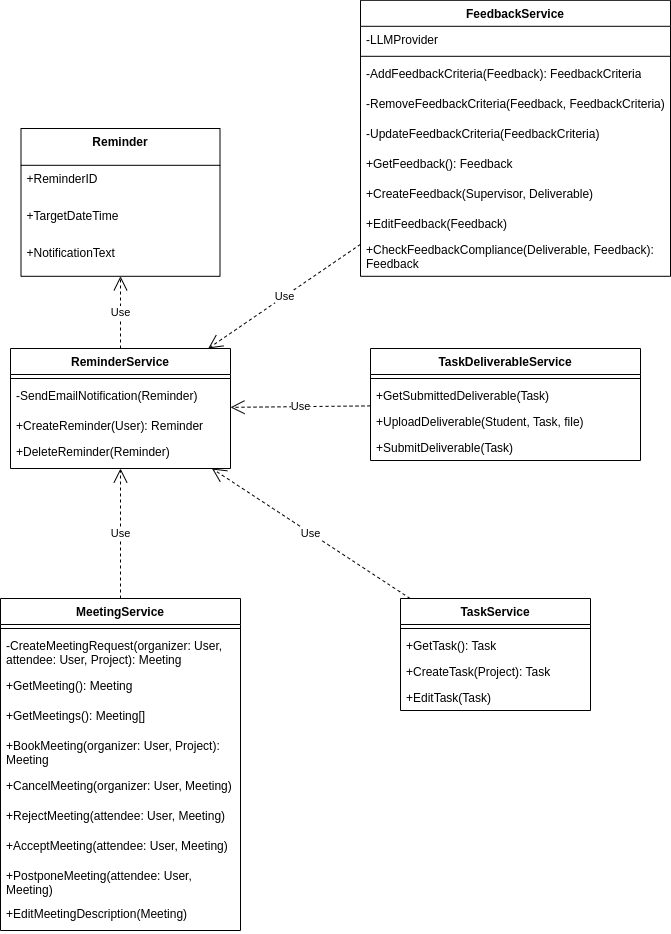

The diagram above was exported from draw.io. Its source (the exported page's mxGraphModel, read from the mxfile embedded in the PNG):
<mxGraphModel dx="1730" dy="2723" grid="1" gridSize="10" guides="1" tooltips="1" connect="1" arrows="1" fold="1" page="1" pageScale="1" pageWidth="850" pageHeight="1100" math="0" shadow="0">
  <root>
    <mxCell id="0" />
    <mxCell id="1" parent="0" />
    <mxCell id="OO5TiGTs0DRHU5MTwZrG-11" value="Reminder" style="swimlane;fontStyle=1;align=center;verticalAlign=top;childLayout=stackLayout;horizontal=1;startSize=36.8;horizontalStack=0;resizeParent=1;resizeParentMax=0;resizeLast=0;collapsible=0;marginBottom=0;" parent="1" vertex="1">
      <mxGeometry x="-719.5" y="-1160" width="199" height="147.8" as="geometry" />
    </mxCell>
    <mxCell id="OO5TiGTs0DRHU5MTwZrG-12" value="+ReminderID" style="text;strokeColor=none;fillColor=none;align=left;verticalAlign=top;spacingLeft=4;spacingRight=4;overflow=hidden;rotatable=0;points=[[0,0.5],[1,0.5]];portConstraint=eastwest;" parent="OO5TiGTs0DRHU5MTwZrG-11" vertex="1">
      <mxGeometry y="36.8" width="199" height="37" as="geometry" />
    </mxCell>
    <mxCell id="OO5TiGTs0DRHU5MTwZrG-13" value="+TargetDateTime" style="text;strokeColor=none;fillColor=none;align=left;verticalAlign=top;spacingLeft=4;spacingRight=4;overflow=hidden;rotatable=0;points=[[0,0.5],[1,0.5]];portConstraint=eastwest;" parent="OO5TiGTs0DRHU5MTwZrG-11" vertex="1">
      <mxGeometry y="73.8" width="199" height="37" as="geometry" />
    </mxCell>
    <mxCell id="OO5TiGTs0DRHU5MTwZrG-14" value="+NotificationText" style="text;strokeColor=none;fillColor=none;align=left;verticalAlign=top;spacingLeft=4;spacingRight=4;overflow=hidden;rotatable=0;points=[[0,0.5],[1,0.5]];portConstraint=eastwest;" parent="OO5TiGTs0DRHU5MTwZrG-11" vertex="1">
      <mxGeometry y="110.8" width="199" height="37" as="geometry" />
    </mxCell>
    <mxCell id="wf5Sm37YZ6X_TI-4fznI-11" value="ReminderService" style="swimlane;fontStyle=1;align=center;verticalAlign=top;childLayout=stackLayout;horizontal=1;startSize=26;horizontalStack=0;resizeParent=1;resizeParentMax=0;resizeLast=0;collapsible=1;marginBottom=0;whiteSpace=wrap;html=1;" parent="1" vertex="1">
      <mxGeometry x="-730" y="-940" width="220" height="120" as="geometry">
        <mxRectangle x="1200" y="-250.00000000000003" width="110" height="30" as="alternateBounds" />
      </mxGeometry>
    </mxCell>
    <mxCell id="wf5Sm37YZ6X_TI-4fznI-12" value="" style="line;strokeWidth=1;fillColor=none;align=left;verticalAlign=middle;spacingTop=-1;spacingLeft=3;spacingRight=3;rotatable=0;labelPosition=right;points=[];portConstraint=eastwest;strokeColor=inherit;" parent="wf5Sm37YZ6X_TI-4fznI-11" vertex="1">
      <mxGeometry y="26" width="220" height="8" as="geometry" />
    </mxCell>
    <mxCell id="wf5Sm37YZ6X_TI-4fznI-14" value="-SendEmailNotification(Reminder)" style="text;strokeColor=none;fillColor=none;align=left;verticalAlign=top;spacingLeft=4;spacingRight=4;overflow=hidden;rotatable=0;points=[[0,0.5],[1,0.5]];portConstraint=eastwest;whiteSpace=wrap;html=1;" parent="wf5Sm37YZ6X_TI-4fznI-11" vertex="1">
      <mxGeometry y="34" width="220" height="30" as="geometry" />
    </mxCell>
    <mxCell id="wf5Sm37YZ6X_TI-4fznI-13" value="+CreateReminder(User): Reminder" style="text;strokeColor=none;fillColor=none;align=left;verticalAlign=top;spacingLeft=4;spacingRight=4;overflow=hidden;rotatable=0;points=[[0,0.5],[1,0.5]];portConstraint=eastwest;whiteSpace=wrap;html=1;" parent="wf5Sm37YZ6X_TI-4fznI-11" vertex="1">
      <mxGeometry y="64" width="220" height="26" as="geometry" />
    </mxCell>
    <mxCell id="wf5Sm37YZ6X_TI-4fznI-15" value="+DeleteReminder(Reminder)" style="text;strokeColor=none;fillColor=none;align=left;verticalAlign=top;spacingLeft=4;spacingRight=4;overflow=hidden;rotatable=0;points=[[0,0.5],[1,0.5]];portConstraint=eastwest;whiteSpace=wrap;html=1;" parent="wf5Sm37YZ6X_TI-4fznI-11" vertex="1">
      <mxGeometry y="90" width="220" height="30" as="geometry" />
    </mxCell>
    <mxCell id="wf5Sm37YZ6X_TI-4fznI-17" value="Use" style="endArrow=open;endSize=12;dashed=1;html=1;rounded=0;" parent="1" source="wf5Sm37YZ6X_TI-4fznI-11" target="OO5TiGTs0DRHU5MTwZrG-11" edge="1">
      <mxGeometry width="160" relative="1" as="geometry">
        <mxPoint x="-563.75" y="-454" as="sourcePoint" />
        <mxPoint x="-563.75" y="-390" as="targetPoint" />
      </mxGeometry>
    </mxCell>
    <mxCell id="wf5Sm37YZ6X_TI-4fznI-31" value="Use" style="endArrow=open;endSize=12;dashed=1;html=1;rounded=0;" parent="1" source="eB3aUwrvuRvjtyApSYsa-1" target="wf5Sm37YZ6X_TI-4fznI-11" edge="1">
      <mxGeometry width="160" relative="1" as="geometry">
        <mxPoint x="-620" y="-690" as="sourcePoint" />
        <mxPoint x="-164" y="-430" as="targetPoint" />
      </mxGeometry>
    </mxCell>
    <mxCell id="9ZS6JqiDfMsgLcuVSabR-1" value="TaskService" style="swimlane;fontStyle=1;align=center;verticalAlign=top;childLayout=stackLayout;horizontal=1;startSize=26;horizontalStack=0;resizeParent=1;resizeParentMax=0;resizeLast=0;collapsible=1;marginBottom=0;whiteSpace=wrap;html=1;" parent="1" vertex="1">
      <mxGeometry x="-340" y="-690" width="190" height="112" as="geometry">
        <mxRectangle x="1200" y="-250.00000000000003" width="110" height="30" as="alternateBounds" />
      </mxGeometry>
    </mxCell>
    <mxCell id="9ZS6JqiDfMsgLcuVSabR-2" value="" style="line;strokeWidth=1;fillColor=none;align=left;verticalAlign=middle;spacingTop=-1;spacingLeft=3;spacingRight=3;rotatable=0;labelPosition=right;points=[];portConstraint=eastwest;strokeColor=inherit;" parent="9ZS6JqiDfMsgLcuVSabR-1" vertex="1">
      <mxGeometry y="26" width="190" height="8" as="geometry" />
    </mxCell>
    <mxCell id="9ZS6JqiDfMsgLcuVSabR-3" value="+GetTask(): Task" style="text;strokeColor=none;fillColor=none;align=left;verticalAlign=top;spacingLeft=4;spacingRight=4;overflow=hidden;rotatable=0;points=[[0,0.5],[1,0.5]];portConstraint=eastwest;whiteSpace=wrap;html=1;" parent="9ZS6JqiDfMsgLcuVSabR-1" vertex="1">
      <mxGeometry y="34" width="190" height="26" as="geometry" />
    </mxCell>
    <mxCell id="9ZS6JqiDfMsgLcuVSabR-4" value="+CreateTask(Project): Task" style="text;strokeColor=none;fillColor=none;align=left;verticalAlign=top;spacingLeft=4;spacingRight=4;overflow=hidden;rotatable=0;points=[[0,0.5],[1,0.5]];portConstraint=eastwest;whiteSpace=wrap;html=1;" parent="9ZS6JqiDfMsgLcuVSabR-1" vertex="1">
      <mxGeometry y="60" width="190" height="26" as="geometry" />
    </mxCell>
    <mxCell id="9ZS6JqiDfMsgLcuVSabR-5" value="+EditTask(Task)&amp;nbsp;" style="text;strokeColor=none;fillColor=none;align=left;verticalAlign=top;spacingLeft=4;spacingRight=4;overflow=hidden;rotatable=0;points=[[0,0.5],[1,0.5]];portConstraint=eastwest;whiteSpace=wrap;html=1;" parent="9ZS6JqiDfMsgLcuVSabR-1" vertex="1">
      <mxGeometry y="86" width="190" height="26" as="geometry" />
    </mxCell>
    <mxCell id="9ZS6JqiDfMsgLcuVSabR-6" value="Use" style="endArrow=open;endSize=12;dashed=1;html=1;rounded=0;" parent="1" source="9ZS6JqiDfMsgLcuVSabR-1" target="wf5Sm37YZ6X_TI-4fznI-11" edge="1">
      <mxGeometry width="160" relative="1" as="geometry">
        <mxPoint x="-506" y="-680" as="sourcePoint" />
        <mxPoint x="-435" y="-800" as="targetPoint" />
      </mxGeometry>
    </mxCell>
    <mxCell id="9ZS6JqiDfMsgLcuVSabR-7" value="TaskDeliverableService" style="swimlane;fontStyle=1;align=center;verticalAlign=top;childLayout=stackLayout;horizontal=1;startSize=26;horizontalStack=0;resizeParent=1;resizeParentMax=0;resizeLast=0;collapsible=1;marginBottom=0;whiteSpace=wrap;html=1;" parent="1" vertex="1">
      <mxGeometry x="-370" y="-940" width="270" height="112" as="geometry">
        <mxRectangle x="1200" y="-250.00000000000003" width="110" height="30" as="alternateBounds" />
      </mxGeometry>
    </mxCell>
    <mxCell id="9ZS6JqiDfMsgLcuVSabR-8" value="" style="line;strokeWidth=1;fillColor=none;align=left;verticalAlign=middle;spacingTop=-1;spacingLeft=3;spacingRight=3;rotatable=0;labelPosition=right;points=[];portConstraint=eastwest;strokeColor=inherit;" parent="9ZS6JqiDfMsgLcuVSabR-7" vertex="1">
      <mxGeometry y="26" width="270" height="8" as="geometry" />
    </mxCell>
    <mxCell id="9ZS6JqiDfMsgLcuVSabR-9" value="+GetSubmittedDeliverable(Task)&amp;nbsp;" style="text;strokeColor=none;fillColor=none;align=left;verticalAlign=top;spacingLeft=4;spacingRight=4;overflow=hidden;rotatable=0;points=[[0,0.5],[1,0.5]];portConstraint=eastwest;whiteSpace=wrap;html=1;" parent="9ZS6JqiDfMsgLcuVSabR-7" vertex="1">
      <mxGeometry y="34" width="270" height="26" as="geometry" />
    </mxCell>
    <mxCell id="9ZS6JqiDfMsgLcuVSabR-10" value="+UploadDeliverable(Student, Task, file)&amp;nbsp;" style="text;strokeColor=none;fillColor=none;align=left;verticalAlign=top;spacingLeft=4;spacingRight=4;overflow=hidden;rotatable=0;points=[[0,0.5],[1,0.5]];portConstraint=eastwest;whiteSpace=wrap;html=1;" parent="9ZS6JqiDfMsgLcuVSabR-7" vertex="1">
      <mxGeometry y="60" width="270" height="26" as="geometry" />
    </mxCell>
    <mxCell id="9ZS6JqiDfMsgLcuVSabR-11" value="+SubmitDeliverable(Task)&amp;nbsp;" style="text;strokeColor=none;fillColor=none;align=left;verticalAlign=top;spacingLeft=4;spacingRight=4;overflow=hidden;rotatable=0;points=[[0,0.5],[1,0.5]];portConstraint=eastwest;whiteSpace=wrap;html=1;" parent="9ZS6JqiDfMsgLcuVSabR-7" vertex="1">
      <mxGeometry y="86" width="270" height="26" as="geometry" />
    </mxCell>
    <mxCell id="9ZS6JqiDfMsgLcuVSabR-12" value="Use" style="endArrow=open;endSize=12;dashed=1;html=1;rounded=0;" parent="1" source="9ZS6JqiDfMsgLcuVSabR-7" target="wf5Sm37YZ6X_TI-4fznI-11" edge="1">
      <mxGeometry width="160" relative="1" as="geometry">
        <mxPoint x="-350" y="-680" as="sourcePoint" />
        <mxPoint x="-383" y="-800" as="targetPoint" />
      </mxGeometry>
    </mxCell>
    <mxCell id="9ZS6JqiDfMsgLcuVSabR-13" value="FeedbackService" style="swimlane;fontStyle=1;align=center;verticalAlign=top;childLayout=stackLayout;horizontal=1;startSize=26;horizontalStack=0;resizeParent=1;resizeParentMax=0;resizeLast=0;collapsible=1;marginBottom=0;whiteSpace=wrap;html=1;" parent="1" vertex="1">
      <mxGeometry x="-380" y="-1288.2" width="310" height="276" as="geometry">
        <mxRectangle x="1200" y="-250.00000000000003" width="110" height="30" as="alternateBounds" />
      </mxGeometry>
    </mxCell>
    <mxCell id="9ZS6JqiDfMsgLcuVSabR-14" value="-LLMProvider" style="text;strokeColor=none;fillColor=none;align=left;verticalAlign=top;spacingLeft=4;spacingRight=4;overflow=hidden;rotatable=0;points=[[0,0.5],[1,0.5]];portConstraint=eastwest;whiteSpace=wrap;html=1;" parent="9ZS6JqiDfMsgLcuVSabR-13" vertex="1">
      <mxGeometry y="26" width="310" height="26" as="geometry" />
    </mxCell>
    <mxCell id="9ZS6JqiDfMsgLcuVSabR-15" value="" style="line;strokeWidth=1;fillColor=none;align=left;verticalAlign=middle;spacingTop=-1;spacingLeft=3;spacingRight=3;rotatable=0;labelPosition=right;points=[];portConstraint=eastwest;strokeColor=inherit;" parent="9ZS6JqiDfMsgLcuVSabR-13" vertex="1">
      <mxGeometry y="52" width="310" height="8" as="geometry" />
    </mxCell>
    <mxCell id="9ZS6JqiDfMsgLcuVSabR-16" value="-AddFeedbackCriteria(Feedback): FeedbackCriteria" style="text;strokeColor=none;fillColor=none;align=left;verticalAlign=top;spacingLeft=4;spacingRight=4;overflow=hidden;rotatable=0;points=[[0,0.5],[1,0.5]];portConstraint=eastwest;whiteSpace=wrap;html=1;" parent="9ZS6JqiDfMsgLcuVSabR-13" vertex="1">
      <mxGeometry y="60" width="310" height="30" as="geometry" />
    </mxCell>
    <mxCell id="9ZS6JqiDfMsgLcuVSabR-17" value="-RemoveFeedbackCriteria(Feedback, FeedbackCriteria)" style="text;strokeColor=none;fillColor=none;align=left;verticalAlign=top;spacingLeft=4;spacingRight=4;overflow=hidden;rotatable=0;points=[[0,0.5],[1,0.5]];portConstraint=eastwest;whiteSpace=wrap;html=1;" parent="9ZS6JqiDfMsgLcuVSabR-13" vertex="1">
      <mxGeometry y="90" width="310" height="30" as="geometry" />
    </mxCell>
    <mxCell id="9ZS6JqiDfMsgLcuVSabR-18" value="-UpdateFeedbackCriteria(FeedbackCriteria)" style="text;strokeColor=none;fillColor=none;align=left;verticalAlign=top;spacingLeft=4;spacingRight=4;overflow=hidden;rotatable=0;points=[[0,0.5],[1,0.5]];portConstraint=eastwest;whiteSpace=wrap;html=1;" parent="9ZS6JqiDfMsgLcuVSabR-13" vertex="1">
      <mxGeometry y="120" width="310" height="30" as="geometry" />
    </mxCell>
    <mxCell id="9ZS6JqiDfMsgLcuVSabR-19" value="+GetFeedback(): Feedback&amp;nbsp;" style="text;strokeColor=none;fillColor=none;align=left;verticalAlign=top;spacingLeft=4;spacingRight=4;overflow=hidden;rotatable=0;points=[[0,0.5],[1,0.5]];portConstraint=eastwest;whiteSpace=wrap;html=1;" parent="9ZS6JqiDfMsgLcuVSabR-13" vertex="1">
      <mxGeometry y="150" width="310" height="30" as="geometry" />
    </mxCell>
    <mxCell id="9ZS6JqiDfMsgLcuVSabR-20" value="+CreateFeedback(Supervisor, Deliverable)&amp;nbsp;" style="text;strokeColor=none;fillColor=none;align=left;verticalAlign=top;spacingLeft=4;spacingRight=4;overflow=hidden;rotatable=0;points=[[0,0.5],[1,0.5]];portConstraint=eastwest;whiteSpace=wrap;html=1;" parent="9ZS6JqiDfMsgLcuVSabR-13" vertex="1">
      <mxGeometry y="180" width="310" height="30" as="geometry" />
    </mxCell>
    <mxCell id="9ZS6JqiDfMsgLcuVSabR-21" value="+EditFeedback(Feedback)" style="text;strokeColor=none;fillColor=none;align=left;verticalAlign=top;spacingLeft=4;spacingRight=4;overflow=hidden;rotatable=0;points=[[0,0.5],[1,0.5]];portConstraint=eastwest;whiteSpace=wrap;html=1;" parent="9ZS6JqiDfMsgLcuVSabR-13" vertex="1">
      <mxGeometry y="210" width="310" height="26" as="geometry" />
    </mxCell>
    <mxCell id="9ZS6JqiDfMsgLcuVSabR-22" value="+CheckFeedbackCompliance(Deliverable, Feedback): Feedback" style="text;strokeColor=none;fillColor=none;align=left;verticalAlign=top;spacingLeft=4;spacingRight=4;overflow=hidden;rotatable=0;points=[[0,0.5],[1,0.5]];portConstraint=eastwest;whiteSpace=wrap;html=1;" parent="9ZS6JqiDfMsgLcuVSabR-13" vertex="1">
      <mxGeometry y="236" width="310" height="40" as="geometry" />
    </mxCell>
    <mxCell id="9ZS6JqiDfMsgLcuVSabR-23" value="Use" style="endArrow=open;endSize=12;dashed=1;html=1;rounded=0;" parent="1" source="9ZS6JqiDfMsgLcuVSabR-13" target="wf5Sm37YZ6X_TI-4fznI-11" edge="1">
      <mxGeometry width="160" relative="1" as="geometry">
        <mxPoint x="-360" y="-873" as="sourcePoint" />
        <mxPoint x="-500" y="-871" as="targetPoint" />
      </mxGeometry>
    </mxCell>
    <mxCell id="eB3aUwrvuRvjtyApSYsa-1" value="MeetingService" style="swimlane;fontStyle=1;align=center;verticalAlign=top;childLayout=stackLayout;horizontal=1;startSize=26;horizontalStack=0;resizeParent=1;resizeParentMax=0;resizeLast=0;collapsible=1;marginBottom=0;whiteSpace=wrap;html=1;" vertex="1" parent="1">
      <mxGeometry x="-740" y="-690" width="240" height="332" as="geometry" />
    </mxCell>
    <mxCell id="eB3aUwrvuRvjtyApSYsa-2" value="" style="line;strokeWidth=1;fillColor=none;align=left;verticalAlign=middle;spacingTop=-1;spacingLeft=3;spacingRight=3;rotatable=0;labelPosition=right;points=[];portConstraint=eastwest;strokeColor=inherit;" vertex="1" parent="eB3aUwrvuRvjtyApSYsa-1">
      <mxGeometry y="26" width="240" height="8" as="geometry" />
    </mxCell>
    <mxCell id="eB3aUwrvuRvjtyApSYsa-3" value="-CreateMeetingRequest(organizer: User, attendee: User, Project): Meeting" style="text;strokeColor=none;fillColor=none;align=left;verticalAlign=top;spacingLeft=4;spacingRight=4;overflow=hidden;rotatable=0;points=[[0,0.5],[1,0.5]];portConstraint=eastwest;whiteSpace=wrap;html=1;" vertex="1" parent="eB3aUwrvuRvjtyApSYsa-1">
      <mxGeometry y="34" width="240" height="40" as="geometry" />
    </mxCell>
    <mxCell id="eB3aUwrvuRvjtyApSYsa-4" value="+GetMeeting(): Meeting" style="text;strokeColor=none;fillColor=none;align=left;verticalAlign=top;spacingLeft=4;spacingRight=4;overflow=hidden;rotatable=0;points=[[0,0.5],[1,0.5]];portConstraint=eastwest;whiteSpace=wrap;html=1;" vertex="1" parent="eB3aUwrvuRvjtyApSYsa-1">
      <mxGeometry y="74" width="240" height="30" as="geometry" />
    </mxCell>
    <mxCell id="eB3aUwrvuRvjtyApSYsa-5" value="+GetMeetings(): Meeting[]" style="text;strokeColor=none;fillColor=none;align=left;verticalAlign=top;spacingLeft=4;spacingRight=4;overflow=hidden;rotatable=0;points=[[0,0.5],[1,0.5]];portConstraint=eastwest;whiteSpace=wrap;html=1;" vertex="1" parent="eB3aUwrvuRvjtyApSYsa-1">
      <mxGeometry y="104" width="240" height="30" as="geometry" />
    </mxCell>
    <mxCell id="eB3aUwrvuRvjtyApSYsa-6" value="+BookMeeting(organizer: User, Project): Meeting" style="text;strokeColor=none;fillColor=none;align=left;verticalAlign=top;spacingLeft=4;spacingRight=4;overflow=hidden;rotatable=0;points=[[0,0.5],[1,0.5]];portConstraint=eastwest;whiteSpace=wrap;html=1;" vertex="1" parent="eB3aUwrvuRvjtyApSYsa-1">
      <mxGeometry y="134" width="240" height="40" as="geometry" />
    </mxCell>
    <mxCell id="eB3aUwrvuRvjtyApSYsa-7" value="+CancelMeeting(organizer: User, Meeting)" style="text;strokeColor=none;fillColor=none;align=left;verticalAlign=top;spacingLeft=4;spacingRight=4;overflow=hidden;rotatable=0;points=[[0,0.5],[1,0.5]];portConstraint=eastwest;whiteSpace=wrap;html=1;" vertex="1" parent="eB3aUwrvuRvjtyApSYsa-1">
      <mxGeometry y="174" width="240" height="30" as="geometry" />
    </mxCell>
    <mxCell id="eB3aUwrvuRvjtyApSYsa-8" value="+RejectMeeting(attendee: User, Meeting)" style="text;strokeColor=none;fillColor=none;align=left;verticalAlign=top;spacingLeft=4;spacingRight=4;overflow=hidden;rotatable=0;points=[[0,0.5],[1,0.5]];portConstraint=eastwest;whiteSpace=wrap;html=1;" vertex="1" parent="eB3aUwrvuRvjtyApSYsa-1">
      <mxGeometry y="204" width="240" height="30" as="geometry" />
    </mxCell>
    <mxCell id="eB3aUwrvuRvjtyApSYsa-9" value="+AcceptMeeting(attendee: User, Meeting)" style="text;strokeColor=none;fillColor=none;align=left;verticalAlign=top;spacingLeft=4;spacingRight=4;overflow=hidden;rotatable=0;points=[[0,0.5],[1,0.5]];portConstraint=eastwest;whiteSpace=wrap;html=1;" vertex="1" parent="eB3aUwrvuRvjtyApSYsa-1">
      <mxGeometry y="234" width="240" height="30" as="geometry" />
    </mxCell>
    <mxCell id="eB3aUwrvuRvjtyApSYsa-10" value="+PostponeMeeting(attendee: User, Meeting)" style="text;strokeColor=none;fillColor=none;align=left;verticalAlign=top;spacingLeft=4;spacingRight=4;overflow=hidden;rotatable=0;points=[[0,0.5],[1,0.5]];portConstraint=eastwest;whiteSpace=wrap;html=1;" vertex="1" parent="eB3aUwrvuRvjtyApSYsa-1">
      <mxGeometry y="264" width="240" height="38" as="geometry" />
    </mxCell>
    <mxCell id="eB3aUwrvuRvjtyApSYsa-11" value="+EditMeetingDescription(Meeting)" style="text;strokeColor=none;fillColor=none;align=left;verticalAlign=top;spacingLeft=4;spacingRight=4;overflow=hidden;rotatable=0;points=[[0,0.5],[1,0.5]];portConstraint=eastwest;whiteSpace=wrap;html=1;" vertex="1" parent="eB3aUwrvuRvjtyApSYsa-1">
      <mxGeometry y="302" width="240" height="30" as="geometry" />
    </mxCell>
  </root>
</mxGraphModel>